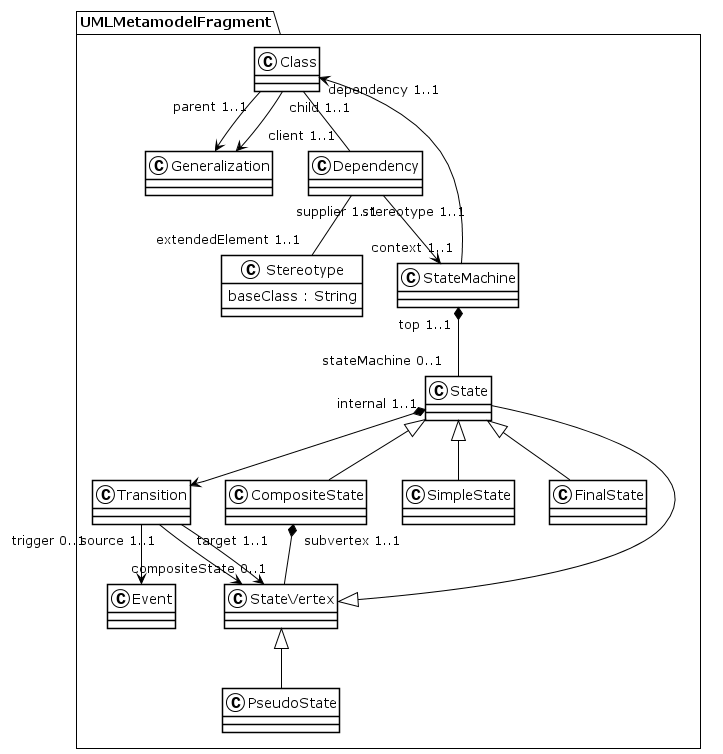

The diagram above was rendered by PlantUML. Its source (embedded in the PNG):
@startuml
!theme plain
package UMLMetamodelFragment {
class Class {
}
Class "parent 1..1" --> Generalization
Class "child 1..1" --> Generalization
Class "dependency 1..1" -- "client 1..1" Dependency
class Generalization {
}
class Dependency {
}
Dependency "supplier 1..1" --> StateMachine
Dependency "stereotype 1..1" -- "extendedElement 1..1" Stereotype
class Stereotype {
	 baseClass : String
}
class StateMachine {
}
StateMachine "context 1..1" --> Class
StateMachine "top 1..1" *-- "stateMachine 0..1" State
class State {
}
StateVertex <|-- State
State "internal 1..1" *--> Transition
class CompositeState {
}
State <|-- CompositeState
CompositeState "subvertex 1..1" *-- "compositeState 0..1" StateVertex
class SimpleState {
}
State <|-- SimpleState
class FinalState {
}
State <|-- FinalState
class StateVertex {
}
class PseudoState {
}
StateVertex <|-- PseudoState
class Transition {
}
Transition "trigger 0..1" --> Event
Transition "source 1..1" --> StateVertex
Transition "target 1..1" --> StateVertex
class Event {
}
}
@enduml